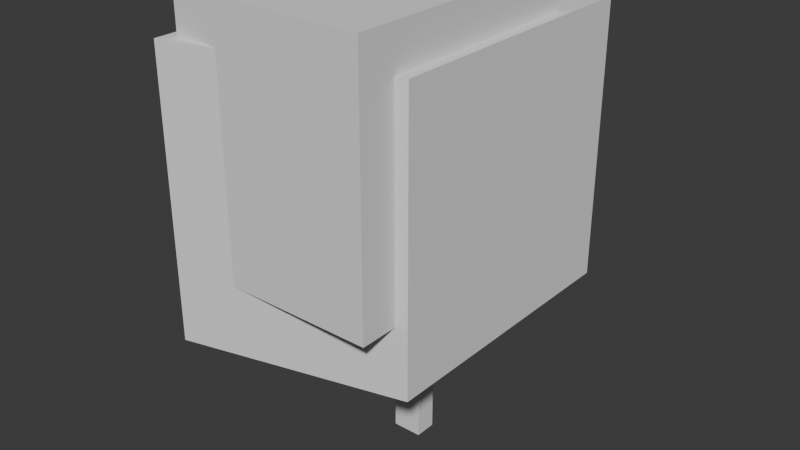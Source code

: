 # Source: Lantern.blend  (saved by Blender 5.0.119; exported with 4.5.12 LTS)
import bpy
from mathutils import Matrix  # noqa: F401  (used for matrix-valued properties, if any)

bpy.ops.wm.read_factory_settings(use_empty=True)
scene = bpy.context.scene
scene.name = 'Scene'

# ---- collections
col_collection = bpy.data.collections.new('Collection'); scene.collection.children.link(col_collection)

# ---- world
world_world = bpy.data.worlds.new('World'); scene.world = world_world
world_world.use_nodes = True; world_world.node_tree.nodes.clear()
_N = world_world.node_tree.nodes; _L = world_world.node_tree.links
n0 = _N.new('ShaderNodeOutputWorld'); n0.name = 'World Output'; n0.location = (200, 100)
n1 = _N.new('ShaderNodeBackground'); n1.name = 'Background'; n1.location = (-200, 100)
n1.inputs[0].default_value = (0.05088, 0.05088, 0.05088, 1.0)
_L.new(n1.outputs[0], n0.inputs[0])
n0.is_active_output = True
world_world.color = (0.05088, 0.05088, 0.05088)
world_world.sun_shadow_jitter_overblur = 0.0

# ---- meshes
me_cube_002 = bpy.data.meshes.new('Cube.002')
me_cube_002.from_pydata([(-1.0, -1.0, -1.0), (-1.0, -1.0, 1.0), (-1.0, 1.0, -1.0), (-1.0, 1.0, 1.0), (1.0, -1.0, -1.0), (1.0, -1.0, 1.0), (1.0, 1.0, -1.0), (1.0, 1.0, 1.0)], [], [(0, 1, 3, 2), (2, 3, 7, 6), (6, 7, 5, 4), (4, 5, 1, 0), (2, 6, 4, 0), (7, 3, 1, 5)])
_uv = me_cube_002.uv_layers.new(name='UVMap')
_uv.uv.foreach_set('vector', [0.375, 0.0, 0.625, 0.0, 0.625, 0.25, 0.375, 0.25, 0.375, 0.25, 0.625, 0.25, 0.625, 0.5, 0.375, 0.5, 0.375, 0.5, 0.625, 0.5, 0.625, 0.75, 0.375, 0.75, 0.375, 0.75, 0.625, 0.75, 0.625, 1.0, 0.375, 1.0, 0.125, 0.5, 0.375, 0.5, 0.375, 0.75, 0.125, 0.75, 0.625, 0.5, 0.875, 0.5, 0.875, 0.75, 0.625, 0.75])
me_cube_002.update()
me_cube_004 = bpy.data.meshes.new('Cube.004')
me_cube_004.from_pydata([(-1.0, -1.0, -1.0), (-1.0, -1.0, 1.0), (-1.0, 1.0, -1.0), (-1.0, 1.0, 1.0), (1.0, -1.0, -1.0), (1.0, -1.0, 1.0), (1.0, 1.0, -1.0), (1.0, 1.0, 1.0)], [], [(0, 1, 3, 2), (2, 3, 7, 6), (6, 7, 5, 4), (4, 5, 1, 0), (2, 6, 4, 0), (7, 3, 1, 5)])
_uv = me_cube_004.uv_layers.new(name='UVMap')
_uv.uv.foreach_set('vector', [0.375, 0.0, 0.625, 0.0, 0.625, 0.25, 0.375, 0.25, 0.375, 0.25, 0.625, 0.25, 0.625, 0.5, 0.375, 0.5, 0.375, 0.5, 0.625, 0.5, 0.625, 0.75, 0.375, 0.75, 0.375, 0.75, 0.625, 0.75, 0.625, 1.0, 0.375, 1.0, 0.125, 0.5, 0.375, 0.5, 0.375, 0.75, 0.125, 0.75, 0.625, 0.5, 0.875, 0.5, 0.875, 0.75, 0.625, 0.75])
me_cube_004.update()
me_cube_005 = bpy.data.meshes.new('Cube.005')
me_cube_005.from_pydata([(-1.0, -1.0, -1.0), (-1.0, -1.0, 1.0), (-1.0, 1.0, -1.0), (-1.0, 1.0, 1.0), (1.0, -1.0, -1.0), (1.0, -1.0, 1.0), (1.0, 1.0, -1.0), (1.0, 1.0, 1.0)], [], [(0, 1, 3, 2), (2, 3, 7, 6), (6, 7, 5, 4), (4, 5, 1, 0), (2, 6, 4, 0), (7, 3, 1, 5)])
_uv = me_cube_005.uv_layers.new(name='UVMap')
_uv.uv.foreach_set('vector', [0.375, 0.0, 0.625, 0.0, 0.625, 0.25, 0.375, 0.25, 0.375, 0.25, 0.625, 0.25, 0.625, 0.5, 0.375, 0.5, 0.375, 0.5, 0.625, 0.5, 0.625, 0.75, 0.375, 0.75, 0.375, 0.75, 0.625, 0.75, 0.625, 1.0, 0.375, 1.0, 0.125, 0.5, 0.375, 0.5, 0.375, 0.75, 0.125, 0.75, 0.625, 0.5, 0.875, 0.5, 0.875, 0.75, 0.625, 0.75])
me_cube_005.update()
me_cube_006 = bpy.data.meshes.new('Cube.006')
me_cube_006.from_pydata([(-1.113, -1.113, -1.113), (-1.113, -1.113, 1.113), (-1.113, 1.113, -1.113), (-1.113, 1.113, 1.113), (1.113, -0.6749, -1.113), (1.113, -0.6749, 1.113), (1.113, 1.551, -1.113), (1.113, 1.551, 1.113)], [], [(0, 1, 3, 2), (2, 3, 7, 6), (6, 7, 5, 4), (4, 5, 1, 0), (2, 6, 4, 0), (7, 3, 1, 5)])
_uv = me_cube_006.uv_layers.new(name='UVMap')
_uv.uv.foreach_set('vector', [0.375, 0.0, 0.625, 0.0, 0.625, 0.25, 0.375, 0.25, 0.375, 0.25, 0.625, 0.25, 0.625, 0.5, 0.375, 0.5, 0.375, 0.5, 0.625, 0.5, 0.625, 0.75, 0.375, 0.75, 0.375, 0.75, 0.625, 0.75, 0.625, 1.0, 0.375, 1.0, 0.125, 0.5, 0.375, 0.5, 0.375, 0.75, 0.125, 0.75, 0.625, 0.5, 0.875, 0.5, 0.875, 0.75, 0.625, 0.75])
me_cube_006.update()

# ---- objects
ob_cube = bpy.data.objects.new('Cube', me_cube_002)
ob_cube_001 = bpy.data.objects.new('Cube.001', me_cube_004)
ob_cube_002 = bpy.data.objects.new('Cube.002', me_cube_005)
ob_cube_003 = bpy.data.objects.new('Cube.003', me_cube_006)

# ---- transforms, parenting, visibility, modifiers, constraints
ob_cube.location = (0.0, 0.0, 4.147)
ob_cube.scale = (0.2718, 0.2021, 2.36)
ob_cube_001.location = (0.0, 1.0, 7.147)
ob_cube_001.scale = (1.731, 1.731, 1.731)
ob_cube_002.location = (0.0, -1.0, 8.147)
ob_cube_002.scale = (1.731, 2.284, 2.277)
ob_cube_003.location = (0.0, -1.0, 7.147)
ob_cube_003.scale = (1.731, 2.284, 2.277)

# ---- collection membership
col_collection.objects.link(ob_cube)
col_collection.objects.link(ob_cube_001)
col_collection.objects.link(ob_cube_002)
col_collection.objects.link(ob_cube_003)

# ---- scene / render settings (as saved in the file)
scene.frame_start = 1; scene.frame_end = 250; scene.frame_set(1)
scene.render.engine = 'BLENDER_EEVEE_NEXT'
scene.render.bake_bias = 0.0
scene.render.bake_samples = 0
scene.cycles.sampling_pattern = 'TABULATED_SOBOL'
scene.eevee.use_volume_custom_range = False
bpy.context.view_layer.update()

# ---- added for rendering (the .blend has no active camera and no usable light): camera, sun
cam_auto = bpy.data.cameras.new('AutoCamera')
cam_auto.lens = 50.0
cam_auto.sensor_width = 36.0
cam_auto.clip_end = 1000.0
ob_auto_camera = bpy.data.objects.new('AutoCamera', cam_auto)
scene.collection.objects.link(ob_auto_camera)
ob_auto_camera.location = (10.4994, -13.0044, 14.5048)
ob_auto_camera.rotation_euler = (1.09748, -7.21219e-08, 0.694738)
scene.camera = ob_auto_camera
light_auto_sun = bpy.data.lights.new('AutoSun', 'SUN')
light_auto_sun.energy = 3.0
light_auto_sun.angle = 0.0523599
ob_auto_sun = bpy.data.objects.new('AutoSun', light_auto_sun)
scene.collection.objects.link(ob_auto_sun)
ob_auto_sun.rotation_euler = (0.872665, 0.174533, 0.523599)
bpy.context.view_layer.update()
